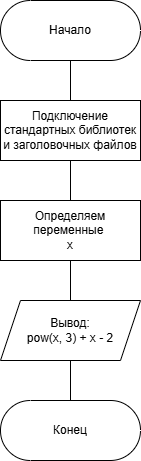

The diagram above was exported from draw.io. Its source (the exported page's mxGraphModel, read from the mxfile embedded in the PNG):
<mxGraphModel dx="1066" dy="802" grid="1" gridSize="10" guides="1" tooltips="1" connect="1" arrows="1" fold="1" page="1" pageScale="1" pageWidth="827" pageHeight="1169" math="0" shadow="0">
  <root>
    <mxCell id="0" />
    <mxCell id="1" parent="0" />
    <mxCell id="jbJkKDnbiI7XJ3f7BAdw-4" value="" style="edgeStyle=orthogonalEdgeStyle;rounded=0;orthogonalLoop=1;jettySize=auto;html=1;endArrow=none;endFill=0;" parent="1" source="jbJkKDnbiI7XJ3f7BAdw-1" target="jbJkKDnbiI7XJ3f7BAdw-2" edge="1">
      <mxGeometry relative="1" as="geometry" />
    </mxCell>
    <mxCell id="jbJkKDnbiI7XJ3f7BAdw-1" value="Начало" style="html=1;dashed=0;whiteSpace=wrap;shape=mxgraph.dfd.start" parent="1" vertex="1">
      <mxGeometry x="320" y="120" width="140" height="60" as="geometry" />
    </mxCell>
    <mxCell id="jbJkKDnbiI7XJ3f7BAdw-10" value="" style="edgeStyle=orthogonalEdgeStyle;rounded=0;orthogonalLoop=1;jettySize=auto;html=1;endArrow=none;endFill=0;" parent="1" source="jbJkKDnbiI7XJ3f7BAdw-2" target="jbJkKDnbiI7XJ3f7BAdw-8" edge="1">
      <mxGeometry relative="1" as="geometry" />
    </mxCell>
    <mxCell id="jbJkKDnbiI7XJ3f7BAdw-2" value="Подключение стандартных библиотек и заголовочных файлов" style="whiteSpace=wrap;html=1;" parent="1" vertex="1">
      <mxGeometry x="320" y="220" width="140" height="60" as="geometry" />
    </mxCell>
    <mxCell id="jbJkKDnbiI7XJ3f7BAdw-7" value="" style="edgeStyle=orthogonalEdgeStyle;rounded=0;orthogonalLoop=1;jettySize=auto;html=1;endArrow=none;endFill=0;" parent="1" source="jbJkKDnbiI7XJ3f7BAdw-3" target="jbJkKDnbiI7XJ3f7BAdw-6" edge="1">
      <mxGeometry relative="1" as="geometry" />
    </mxCell>
    <mxCell id="jbJkKDnbiI7XJ3f7BAdw-3" value="Вывод:&lt;div&gt;pow(x, 3) + x - 2&lt;/div&gt;" style="shape=parallelogram;perimeter=parallelogramPerimeter;whiteSpace=wrap;html=1;fixedSize=1;rounded=0;" parent="1" vertex="1">
      <mxGeometry x="320" y="420" width="140" height="60" as="geometry" />
    </mxCell>
    <mxCell id="jbJkKDnbiI7XJ3f7BAdw-6" value="Конец" style="html=1;dashed=0;whiteSpace=wrap;shape=mxgraph.dfd.start" parent="1" vertex="1">
      <mxGeometry x="320" y="520" width="140" height="60" as="geometry" />
    </mxCell>
    <mxCell id="jbJkKDnbiI7XJ3f7BAdw-9" value="" style="edgeStyle=orthogonalEdgeStyle;rounded=0;orthogonalLoop=1;jettySize=auto;html=1;endArrow=none;endFill=0;" parent="1" source="jbJkKDnbiI7XJ3f7BAdw-8" target="jbJkKDnbiI7XJ3f7BAdw-3" edge="1">
      <mxGeometry relative="1" as="geometry" />
    </mxCell>
    <mxCell id="jbJkKDnbiI7XJ3f7BAdw-8" value="Определяем переменные&amp;nbsp;&lt;div&gt;x&lt;/div&gt;" style="whiteSpace=wrap;html=1;rounded=0;" parent="1" vertex="1">
      <mxGeometry x="320" y="320" width="140" height="60" as="geometry" />
    </mxCell>
  </root>
</mxGraphModel>